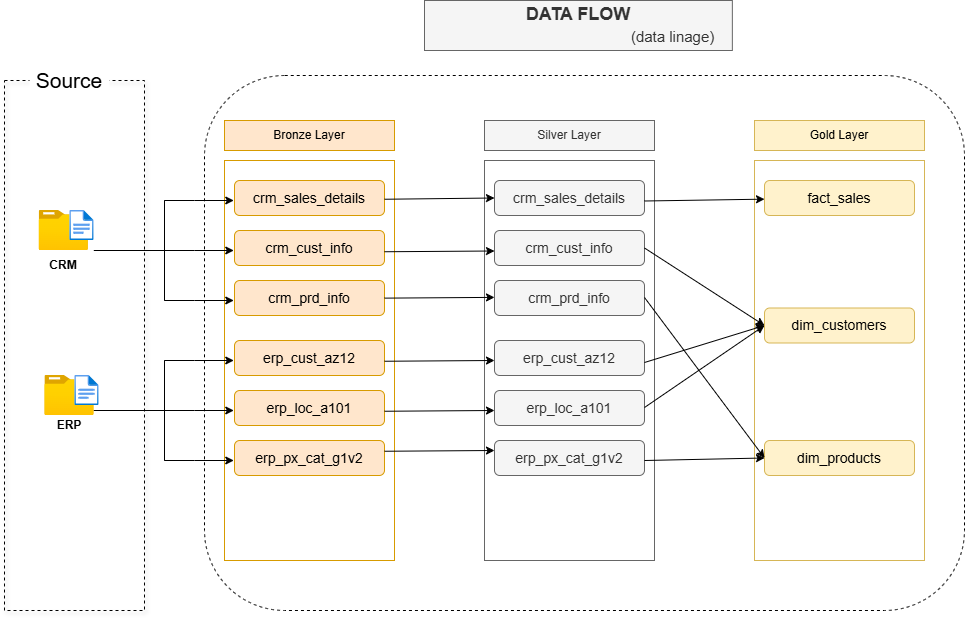

The diagram above was exported from draw.io. Its source (the exported page's mxGraphModel, read from the mxfile embedded in the PNG):
<mxGraphModel dx="1183" dy="828" grid="1" gridSize="10" guides="1" tooltips="1" connect="1" arrows="1" fold="1" page="1" pageScale="1" pageWidth="827" pageHeight="1169" math="0" shadow="0">
  <root>
    <mxCell id="0" />
    <mxCell id="1" parent="0" />
    <mxCell id="f9ljJSXiU6NjPs0yb4qr-77" parent="1" style="rounded=1;whiteSpace=wrap;html=1;fillColor=none;dashed=1;" value="" vertex="1">
      <mxGeometry height="535" width="760" x="220" y="105" as="geometry" />
    </mxCell>
    <mxCell id="t3dnY6DTnrsylWLlNUgy-1" parent="1" style="rounded=0;whiteSpace=wrap;html=1;fillColor=none;dashed=1;shadow=1;" value="" vertex="1">
      <mxGeometry height="530" width="140" x="20" y="110" as="geometry" />
    </mxCell>
    <mxCell id="t3dnY6DTnrsylWLlNUgy-2" edge="1" parent="1" style="edgeStyle=orthogonalEdgeStyle;rounded=0;orthogonalLoop=1;jettySize=auto;html=1;exitX=0.5;exitY=1;exitDx=0;exitDy=0;">
      <mxGeometry relative="1" as="geometry">
        <mxPoint x="287.5" y="509.17" as="sourcePoint" />
        <mxPoint x="287.5" y="509.17" as="targetPoint" />
      </mxGeometry>
    </mxCell>
    <mxCell id="t3dnY6DTnrsylWLlNUgy-3" parent="1" style="rounded=1;whiteSpace=wrap;html=1;fillColor=default;strokeColor=none;" value="&lt;font style=&quot;font-size: 21px;&quot;&gt;Source&lt;/font&gt;" vertex="1">
      <mxGeometry height="40" width="80" x="45" y="90" as="geometry" />
    </mxCell>
    <mxCell id="t3dnY6DTnrsylWLlNUgy-8" parent="1" style="rounded=0;whiteSpace=wrap;html=1;fillColor=#ffe6cc;strokeColor=#d79b00;" value="Bronze Layer" vertex="1">
      <mxGeometry height="30" width="170" x="240" y="150" as="geometry" />
    </mxCell>
    <mxCell id="t3dnY6DTnrsylWLlNUgy-14" parent="1" style="image;aspect=fixed;html=1;points=[];align=center;fontSize=12;image=img/lib/azure2/general/Folder_Blank.svg;" value="" vertex="1">
      <mxGeometry height="40" width="49.29" x="54.65" y="240" as="geometry" />
    </mxCell>
    <mxCell id="t3dnY6DTnrsylWLlNUgy-16" parent="1" style="image;aspect=fixed;html=1;points=[];align=center;fontSize=12;image=img/lib/azure2/general/File.svg;" value="" vertex="1">
      <mxGeometry height="30" width="24.35" x="85.30000000000001" y="240" as="geometry" />
    </mxCell>
    <mxCell id="t3dnY6DTnrsylWLlNUgy-19" parent="1" style="text;html=1;whiteSpace=wrap;strokeColor=none;fillColor=none;align=center;verticalAlign=middle;rounded=0;" value="&lt;b&gt;CRM&lt;/b&gt;" vertex="1">
      <mxGeometry height="30" width="60" x="49.30000000000001" y="280" as="geometry" />
    </mxCell>
    <mxCell id="t3dnY6DTnrsylWLlNUgy-20" parent="1" style="image;aspect=fixed;html=1;points=[];align=center;fontSize=12;image=img/lib/azure2/general/Folder_Blank.svg;" value="" vertex="1">
      <mxGeometry height="40" width="49.29" x="60.36" y="405" as="geometry" />
    </mxCell>
    <mxCell id="t3dnY6DTnrsylWLlNUgy-21" parent="1" style="image;aspect=fixed;html=1;points=[];align=center;fontSize=12;image=img/lib/azure2/general/File.svg;" value="" vertex="1">
      <mxGeometry height="30" width="24.35" x="90.30000000000001" y="405" as="geometry" />
    </mxCell>
    <mxCell id="t3dnY6DTnrsylWLlNUgy-22" parent="1" style="text;html=1;whiteSpace=wrap;strokeColor=none;fillColor=none;align=center;verticalAlign=middle;rounded=0;" value="&lt;b&gt;ERP&lt;/b&gt;" vertex="1">
      <mxGeometry height="30" width="60" x="54.65000000000001" y="440" as="geometry" />
    </mxCell>
    <mxCell id="tscQ_HI4yQGgDEqOHy92-7" edge="1" parent="1" style="edgeStyle=orthogonalEdgeStyle;rounded=0;orthogonalLoop=1;jettySize=auto;html=1;exitX=0.5;exitY=1;exitDx=0;exitDy=0;">
      <mxGeometry relative="1" as="geometry">
        <mxPoint x="442.5" y="509.1700000000001" as="sourcePoint" />
        <mxPoint x="442.5" y="509.1700000000001" as="targetPoint" />
      </mxGeometry>
    </mxCell>
    <mxCell id="A_QSb6SXWJQpv4YpVl2I-16" parent="1" style="text;html=1;whiteSpace=wrap;strokeColor=#666666;fillColor=#f5f5f5;align=center;verticalAlign=middle;rounded=0;fontColor=#333333;fontSize=18;" value="&lt;b&gt;DATA FLOW&lt;/b&gt;&lt;br&gt;&lt;font style=&quot;font-size: 15px;&quot;&gt;&lt;span style=&quot;white-space: pre;&quot;&gt;&#09;&lt;/span&gt;&lt;span style=&quot;white-space: pre;&quot;&gt;&#09;&lt;/span&gt;&lt;span style=&quot;white-space: pre;&quot;&gt;&#09;&lt;span style=&quot;white-space: pre;&quot;&gt;&#09;&lt;/span&gt; &lt;/span&gt;&amp;nbsp; &amp;nbsp; &amp;nbsp; (data linage)&lt;/font&gt;" vertex="1">
      <mxGeometry height="50" width="307.86" x="440" y="30" as="geometry" />
    </mxCell>
    <mxCell id="f9ljJSXiU6NjPs0yb4qr-1" parent="1" style="rounded=0;whiteSpace=wrap;html=1;fillColor=none;strokeColor=#d79b00;" value="" vertex="1">
      <mxGeometry height="400" width="170" x="240" y="190" as="geometry" />
    </mxCell>
    <mxCell id="f9ljJSXiU6NjPs0yb4qr-2" parent="1" style="rounded=1;whiteSpace=wrap;html=1;fillColor=#ffe6cc;strokeColor=#d79b00;" value="&lt;font style=&quot;font-size: 14px;&quot;&gt;crm_sales_details&lt;/font&gt;" vertex="1">
      <mxGeometry height="35" width="150" x="250" y="210" as="geometry" />
    </mxCell>
    <mxCell id="f9ljJSXiU6NjPs0yb4qr-3" parent="1" style="rounded=1;whiteSpace=wrap;html=1;fillColor=#ffe6cc;strokeColor=#d79b00;" value="&lt;font style=&quot;font-size: 14px;&quot;&gt;crm_cust_info&lt;/font&gt;" vertex="1">
      <mxGeometry height="35" width="150" x="250" y="260" as="geometry" />
    </mxCell>
    <mxCell id="f9ljJSXiU6NjPs0yb4qr-4" parent="1" style="rounded=1;whiteSpace=wrap;html=1;fillColor=#ffe6cc;strokeColor=#d79b00;" value="&lt;font style=&quot;font-size: 14px;&quot;&gt;crm_prd_info&lt;/font&gt;" vertex="1">
      <mxGeometry height="35" width="150" x="250" y="310" as="geometry" />
    </mxCell>
    <mxCell id="f9ljJSXiU6NjPs0yb4qr-7" parent="1" style="rounded=1;whiteSpace=wrap;html=1;fillColor=#ffe6cc;strokeColor=#d79b00;" value="&lt;font style=&quot;font-size: 14px;&quot;&gt;erp_cust_az12&lt;/font&gt;" vertex="1">
      <mxGeometry height="35" width="150" x="250" y="370" as="geometry" />
    </mxCell>
    <mxCell id="f9ljJSXiU6NjPs0yb4qr-8" parent="1" style="rounded=1;whiteSpace=wrap;html=1;fillColor=#ffe6cc;strokeColor=#d79b00;" value="&lt;font style=&quot;font-size: 14px;&quot;&gt;erp_loc_a101&lt;/font&gt;" vertex="1">
      <mxGeometry height="35" width="150" x="250" y="420" as="geometry" />
    </mxCell>
    <mxCell id="f9ljJSXiU6NjPs0yb4qr-9" parent="1" style="rounded=1;whiteSpace=wrap;html=1;fillColor=#ffe6cc;strokeColor=#d79b00;" value="&lt;font style=&quot;font-size: 14px;&quot;&gt;erp_px_cat_g1v2&lt;/font&gt;" vertex="1">
      <mxGeometry height="35" width="150" x="250" y="470" as="geometry" />
    </mxCell>
    <mxCell id="f9ljJSXiU6NjPs0yb4qr-12" parent="1" style="rounded=0;whiteSpace=wrap;html=1;fillColor=#f5f5f5;strokeColor=#666666;fontColor=#333333;" value="Silver Layer" vertex="1">
      <mxGeometry height="30" width="170" x="500" y="150" as="geometry" />
    </mxCell>
    <mxCell id="f9ljJSXiU6NjPs0yb4qr-21" edge="1" parent="1" style="edgeStyle=orthogonalEdgeStyle;rounded=0;orthogonalLoop=1;jettySize=auto;html=1;exitX=0.5;exitY=1;exitDx=0;exitDy=0;">
      <mxGeometry relative="1" as="geometry">
        <mxPoint x="817.5" y="509.17" as="sourcePoint" />
        <mxPoint x="817.5" y="509.17" as="targetPoint" />
      </mxGeometry>
    </mxCell>
    <mxCell id="f9ljJSXiU6NjPs0yb4qr-22" parent="1" style="rounded=0;whiteSpace=wrap;html=1;fillColor=#fff2cc;strokeColor=#d6b656;" value="Gold Layer" vertex="1">
      <mxGeometry height="30" width="170" x="770" y="150" as="geometry" />
    </mxCell>
    <mxCell id="f9ljJSXiU6NjPs0yb4qr-23" edge="1" parent="1" style="edgeStyle=orthogonalEdgeStyle;rounded=0;orthogonalLoop=1;jettySize=auto;html=1;exitX=0.5;exitY=1;exitDx=0;exitDy=0;">
      <mxGeometry relative="1" as="geometry">
        <mxPoint x="972.5" y="509.1700000000001" as="sourcePoint" />
        <mxPoint x="972.5" y="509.1700000000001" as="targetPoint" />
      </mxGeometry>
    </mxCell>
    <mxCell id="f9ljJSXiU6NjPs0yb4qr-24" parent="1" style="rounded=0;whiteSpace=wrap;html=1;fillColor=none;strokeColor=#d6b656;" value="" vertex="1">
      <mxGeometry height="400" width="170" x="770" y="190" as="geometry" />
    </mxCell>
    <mxCell id="f9ljJSXiU6NjPs0yb4qr-25" parent="1" style="rounded=1;whiteSpace=wrap;html=1;fillColor=#fff2cc;strokeColor=#d6b656;" value="&lt;font style=&quot;font-size: 14px;&quot;&gt;fact_sales&lt;/font&gt;" vertex="1">
      <mxGeometry height="35" width="150" x="780" y="210" as="geometry" />
    </mxCell>
    <mxCell id="f9ljJSXiU6NjPs0yb4qr-27" parent="1" style="rounded=1;whiteSpace=wrap;html=1;fillColor=#fff2cc;strokeColor=#d6b656;" value="&lt;font style=&quot;font-size: 14px;&quot;&gt;dim_customers&lt;/font&gt;" vertex="1">
      <mxGeometry height="35" width="150" x="780" y="337.5" as="geometry" />
    </mxCell>
    <mxCell id="f9ljJSXiU6NjPs0yb4qr-30" parent="1" style="rounded=1;whiteSpace=wrap;html=1;fillColor=#fff2cc;strokeColor=#d6b656;" value="&lt;font style=&quot;font-size: 14px;&quot;&gt;dim_products&lt;/font&gt;" vertex="1">
      <mxGeometry height="35" width="150" x="780" y="470" as="geometry" />
    </mxCell>
    <mxCell id="f9ljJSXiU6NjPs0yb4qr-32" edge="1" parent="1" style="edgeStyle=orthogonalEdgeStyle;rounded=0;orthogonalLoop=1;jettySize=auto;html=1;exitX=0.5;exitY=1;exitDx=0;exitDy=0;">
      <mxGeometry relative="1" as="geometry">
        <mxPoint x="547.5" y="509.17" as="sourcePoint" />
        <mxPoint x="547.5" y="509.17" as="targetPoint" />
      </mxGeometry>
    </mxCell>
    <mxCell id="f9ljJSXiU6NjPs0yb4qr-33" parent="1" style="rounded=0;whiteSpace=wrap;html=1;fillColor=none;strokeColor=#666666;fontColor=#333333;" value="" vertex="1">
      <mxGeometry height="400" width="170" x="500" y="190" as="geometry" />
    </mxCell>
    <mxCell id="f9ljJSXiU6NjPs0yb4qr-34" parent="1" style="rounded=1;whiteSpace=wrap;html=1;fillColor=#f5f5f5;fontColor=#333333;strokeColor=#666666;" value="&lt;font style=&quot;font-size: 14px;&quot;&gt;crm_sales_details&lt;/font&gt;" vertex="1">
      <mxGeometry height="35" width="150" x="510" y="210" as="geometry" />
    </mxCell>
    <mxCell id="f9ljJSXiU6NjPs0yb4qr-35" parent="1" style="rounded=1;whiteSpace=wrap;html=1;fillColor=#f5f5f5;fontColor=#333333;strokeColor=#666666;" value="&lt;font style=&quot;font-size: 14px;&quot;&gt;crm_cust_info&lt;/font&gt;" vertex="1">
      <mxGeometry height="35" width="150" x="510" y="260" as="geometry" />
    </mxCell>
    <mxCell id="f9ljJSXiU6NjPs0yb4qr-36" parent="1" style="rounded=1;whiteSpace=wrap;html=1;fillColor=#f5f5f5;fontColor=#333333;strokeColor=#666666;" value="&lt;font style=&quot;font-size: 14px;&quot;&gt;crm_prd_info&lt;/font&gt;" vertex="1">
      <mxGeometry height="35" width="150" x="510" y="310" as="geometry" />
    </mxCell>
    <mxCell id="f9ljJSXiU6NjPs0yb4qr-37" parent="1" style="rounded=1;whiteSpace=wrap;html=1;fillColor=#f5f5f5;fontColor=#333333;strokeColor=#666666;" value="&lt;font style=&quot;font-size: 14px;&quot;&gt;erp_cust_az12&lt;/font&gt;" vertex="1">
      <mxGeometry height="35" width="150" x="510" y="370" as="geometry" />
    </mxCell>
    <mxCell id="f9ljJSXiU6NjPs0yb4qr-38" parent="1" style="rounded=1;whiteSpace=wrap;html=1;fillColor=#f5f5f5;fontColor=#333333;strokeColor=#666666;" value="&lt;font style=&quot;font-size: 14px;&quot;&gt;erp_loc_a101&lt;/font&gt;" vertex="1">
      <mxGeometry height="35" width="150" x="510" y="420" as="geometry" />
    </mxCell>
    <mxCell id="f9ljJSXiU6NjPs0yb4qr-39" parent="1" style="rounded=1;whiteSpace=wrap;html=1;fillColor=#f5f5f5;fontColor=#333333;strokeColor=#666666;" value="&lt;font style=&quot;font-size: 14px;&quot;&gt;erp_px_cat_g1v2&lt;/font&gt;" vertex="1">
      <mxGeometry height="35" width="150" x="510" y="470" as="geometry" />
    </mxCell>
    <mxCell id="f9ljJSXiU6NjPs0yb4qr-48" edge="1" parent="1" style="endArrow=classic;html=1;rounded=0;entryX=0;entryY=0.25;entryDx=0;entryDy=0;" value="">
      <mxGeometry height="50" relative="1" width="50" as="geometry">
        <Array as="points">
          <mxPoint x="180" y="280" />
          <mxPoint x="210" y="280" />
        </Array>
        <mxPoint x="109.3" y="280" as="sourcePoint" />
        <mxPoint x="249.3" y="280" as="targetPoint" />
      </mxGeometry>
    </mxCell>
    <mxCell id="f9ljJSXiU6NjPs0yb4qr-52" edge="1" parent="1" style="endArrow=classic;html=1;rounded=0;entryX=0;entryY=0.25;entryDx=0;entryDy=0;" value="">
      <mxGeometry height="50" relative="1" width="50" as="geometry">
        <Array as="points">
          <mxPoint x="180" y="280" />
          <mxPoint x="180" y="230" />
          <mxPoint x="210" y="230" />
        </Array>
        <mxPoint x="180" y="230" as="sourcePoint" />
        <mxPoint x="249.3" y="230" as="targetPoint" />
      </mxGeometry>
    </mxCell>
    <mxCell id="f9ljJSXiU6NjPs0yb4qr-53" edge="1" parent="1" style="endArrow=classic;html=1;rounded=0;entryX=0;entryY=0.25;entryDx=0;entryDy=0;" value="">
      <mxGeometry height="50" relative="1" width="50" as="geometry">
        <Array as="points">
          <mxPoint x="180" y="440" />
          <mxPoint x="180" y="390" />
          <mxPoint x="210" y="390" />
        </Array>
        <mxPoint x="180" y="390" as="sourcePoint" />
        <mxPoint x="249.3" y="390" as="targetPoint" />
      </mxGeometry>
    </mxCell>
    <mxCell id="f9ljJSXiU6NjPs0yb4qr-54" edge="1" parent="1" style="endArrow=classic;html=1;rounded=0;entryX=0;entryY=0.25;entryDx=0;entryDy=0;" value="">
      <mxGeometry height="50" relative="1" width="50" as="geometry">
        <Array as="points">
          <mxPoint x="210" y="440" />
        </Array>
        <mxPoint x="109.3" y="440" as="sourcePoint" />
        <mxPoint x="249.3" y="440" as="targetPoint" />
      </mxGeometry>
    </mxCell>
    <mxCell id="f9ljJSXiU6NjPs0yb4qr-56" edge="1" parent="1" style="endArrow=classic;html=1;rounded=0;entryX=0;entryY=0.25;entryDx=0;entryDy=0;" value="">
      <mxGeometry height="50" relative="1" width="50" as="geometry">
        <Array as="points">
          <mxPoint x="180" y="270" />
          <mxPoint x="180" y="330" />
          <mxPoint x="210" y="330" />
        </Array>
        <mxPoint x="180" y="330" as="sourcePoint" />
        <mxPoint x="249.3" y="330" as="targetPoint" />
      </mxGeometry>
    </mxCell>
    <mxCell id="f9ljJSXiU6NjPs0yb4qr-58" edge="1" parent="1" style="endArrow=classic;html=1;rounded=0;entryX=0;entryY=0.25;entryDx=0;entryDy=0;" value="">
      <mxGeometry height="50" relative="1" width="50" as="geometry">
        <Array as="points">
          <mxPoint x="180" y="430" />
          <mxPoint x="180" y="490" />
          <mxPoint x="210" y="490" />
        </Array>
        <mxPoint x="180" y="490" as="sourcePoint" />
        <mxPoint x="249.3" y="490" as="targetPoint" />
      </mxGeometry>
    </mxCell>
    <mxCell id="f9ljJSXiU6NjPs0yb4qr-60" edge="1" parent="1" style="endArrow=classic;html=1;rounded=0;entryX=0;entryY=0.5;entryDx=0;entryDy=0;" target="f9ljJSXiU6NjPs0yb4qr-34" value="">
      <mxGeometry height="50" relative="1" width="50" as="geometry">
        <mxPoint x="400" y="228.75" as="sourcePoint" />
        <mxPoint x="510" y="226.25" as="targetPoint" />
      </mxGeometry>
    </mxCell>
    <mxCell id="f9ljJSXiU6NjPs0yb4qr-62" edge="1" parent="1" style="endArrow=classic;html=1;rounded=0;entryX=0;entryY=0.5;entryDx=0;entryDy=0;" value="">
      <mxGeometry height="50" relative="1" width="50" as="geometry">
        <mxPoint x="400" y="281.25" as="sourcePoint" />
        <mxPoint x="510" y="280.5" as="targetPoint" />
      </mxGeometry>
    </mxCell>
    <mxCell id="f9ljJSXiU6NjPs0yb4qr-63" edge="1" parent="1" style="endArrow=classic;html=1;rounded=0;entryX=0;entryY=0.5;entryDx=0;entryDy=0;" value="">
      <mxGeometry height="50" relative="1" width="50" as="geometry">
        <mxPoint x="400" y="327.63" as="sourcePoint" />
        <mxPoint x="510" y="326.88" as="targetPoint" />
      </mxGeometry>
    </mxCell>
    <mxCell id="f9ljJSXiU6NjPs0yb4qr-65" edge="1" parent="1" style="endArrow=classic;html=1;rounded=0;entryX=0;entryY=0.5;entryDx=0;entryDy=0;" value="">
      <mxGeometry height="50" relative="1" width="50" as="geometry">
        <mxPoint x="400" y="390.75" as="sourcePoint" />
        <mxPoint x="510" y="390" as="targetPoint" />
      </mxGeometry>
    </mxCell>
    <mxCell id="f9ljJSXiU6NjPs0yb4qr-66" edge="1" parent="1" style="endArrow=classic;html=1;rounded=0;entryX=0;entryY=0.5;entryDx=0;entryDy=0;" value="">
      <mxGeometry height="50" relative="1" width="50" as="geometry">
        <mxPoint x="400" y="440.75" as="sourcePoint" />
        <mxPoint x="510" y="440" as="targetPoint" />
      </mxGeometry>
    </mxCell>
    <mxCell id="f9ljJSXiU6NjPs0yb4qr-67" edge="1" parent="1" style="endArrow=classic;html=1;rounded=0;entryX=0;entryY=0.5;entryDx=0;entryDy=0;" value="">
      <mxGeometry height="50" relative="1" width="50" as="geometry">
        <mxPoint x="400" y="480.75" as="sourcePoint" />
        <mxPoint x="510" y="480" as="targetPoint" />
      </mxGeometry>
    </mxCell>
    <mxCell id="f9ljJSXiU6NjPs0yb4qr-70" edge="1" parent="1" style="endArrow=classic;html=1;rounded=0;entryX=0;entryY=0.5;entryDx=0;entryDy=0;" target="f9ljJSXiU6NjPs0yb4qr-30" value="">
      <mxGeometry height="50" relative="1" width="50" as="geometry">
        <mxPoint x="660" y="490" as="sourcePoint" />
        <mxPoint x="710" y="440" as="targetPoint" />
      </mxGeometry>
    </mxCell>
    <mxCell id="f9ljJSXiU6NjPs0yb4qr-71" edge="1" parent="1" style="endArrow=classic;html=1;rounded=0;entryX=0;entryY=0.5;entryDx=0;entryDy=0;" target="f9ljJSXiU6NjPs0yb4qr-27" value="">
      <mxGeometry height="50" relative="1" width="50" as="geometry">
        <mxPoint x="660" y="437" as="sourcePoint" />
        <mxPoint x="780" y="435" as="targetPoint" />
      </mxGeometry>
    </mxCell>
    <mxCell id="f9ljJSXiU6NjPs0yb4qr-73" edge="1" parent="1" style="endArrow=classic;html=1;rounded=0;entryX=0;entryY=0.5;entryDx=0;entryDy=0;" target="f9ljJSXiU6NjPs0yb4qr-27" value="">
      <mxGeometry height="50" relative="1" width="50" as="geometry">
        <mxPoint x="660" y="392" as="sourcePoint" />
        <mxPoint x="780" y="310" as="targetPoint" />
      </mxGeometry>
    </mxCell>
    <mxCell id="f9ljJSXiU6NjPs0yb4qr-74" edge="1" parent="1" style="endArrow=classic;html=1;rounded=0;entryX=0;entryY=0.5;entryDx=0;entryDy=0;" target="f9ljJSXiU6NjPs0yb4qr-30" value="">
      <mxGeometry height="50" relative="1" width="50" as="geometry">
        <mxPoint x="660" y="327" as="sourcePoint" />
        <mxPoint x="780" y="290" as="targetPoint" />
      </mxGeometry>
    </mxCell>
    <mxCell id="f9ljJSXiU6NjPs0yb4qr-75" edge="1" parent="1" source="f9ljJSXiU6NjPs0yb4qr-35" style="endArrow=classic;html=1;rounded=0;entryX=0;entryY=0.5;entryDx=0;entryDy=0;exitX=1;exitY=0.5;exitDx=0;exitDy=0;" target="f9ljJSXiU6NjPs0yb4qr-27" value="">
      <mxGeometry height="50" relative="1" width="50" as="geometry">
        <mxPoint x="670" y="279" as="sourcePoint" />
        <mxPoint x="790" y="440" as="targetPoint" />
      </mxGeometry>
    </mxCell>
    <mxCell id="f9ljJSXiU6NjPs0yb4qr-76" edge="1" parent="1" style="endArrow=classic;html=1;rounded=0;exitX=1;exitY=0.5;exitDx=0;exitDy=0;" target="f9ljJSXiU6NjPs0yb4qr-25" value="">
      <mxGeometry height="50" relative="1" width="50" as="geometry">
        <mxPoint x="660" y="230.5" as="sourcePoint" />
        <mxPoint x="780" y="307.5" as="targetPoint" />
      </mxGeometry>
    </mxCell>
  </root>
</mxGraphModel>